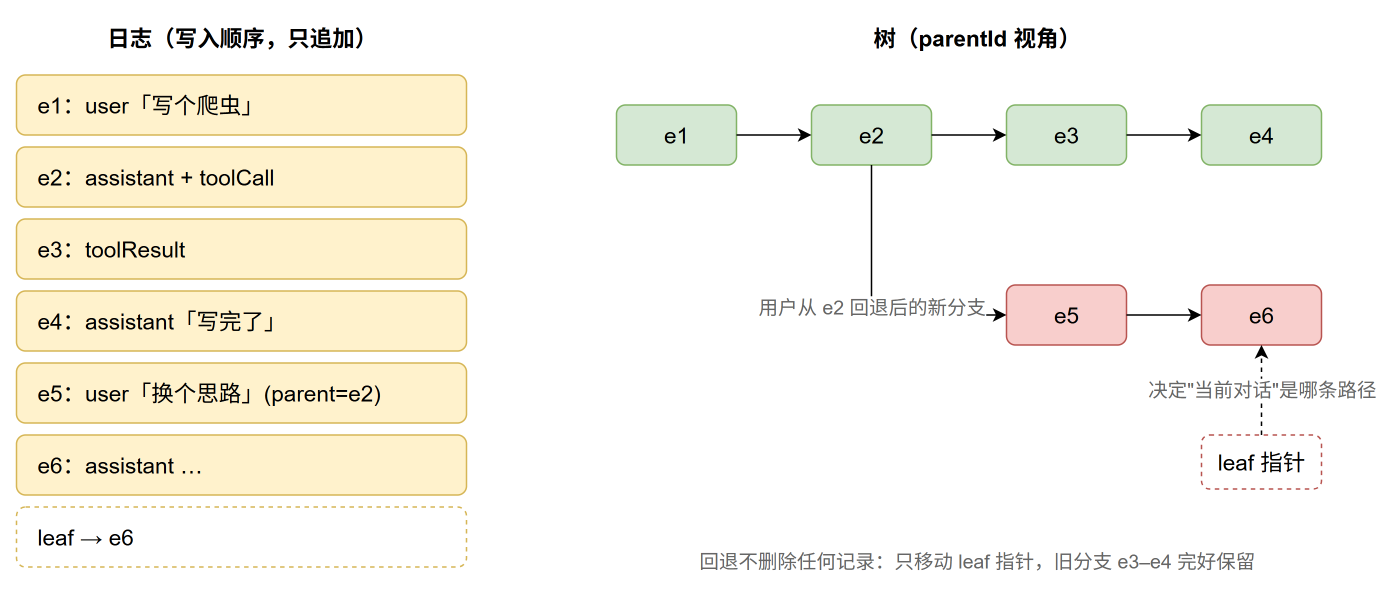

The diagram above was exported from draw.io. Its source (the exported page's mxGraphModel, read from the mxfile embedded in the PNG):
<mxGraphModel adaptiveColors="auto">
  <root>
    <mxCell id="0" />
    <mxCell id="1" parent="0" />
    <mxCell id="t1" value="日志（写入顺序，只追加）" style="text;html=1;fontSize=15;fontStyle=1;align=center;" vertex="1" parent="1">
      <mxGeometry x="40" y="30" width="300" height="30" as="geometry" />
    </mxCell>
    <mxCell id="l1" value="e1：user「写个爬虫」" style="rounded=1;whiteSpace=wrap;html=1;fillColor=#fff2cc;strokeColor=#d6b656;fontSize=15;align=left;spacingLeft=12;" vertex="1" parent="1">
      <mxGeometry x="40" y="70" width="300" height="40" as="geometry" />
    </mxCell>
    <mxCell id="l2" value="e2：assistant + toolCall" style="rounded=1;whiteSpace=wrap;html=1;fillColor=#fff2cc;strokeColor=#d6b656;fontSize=15;align=left;spacingLeft=12;" vertex="1" parent="1">
      <mxGeometry x="40" y="118" width="300" height="40" as="geometry" />
    </mxCell>
    <mxCell id="l3" value="e3：toolResult" style="rounded=1;whiteSpace=wrap;html=1;fillColor=#fff2cc;strokeColor=#d6b656;fontSize=15;align=left;spacingLeft=12;" vertex="1" parent="1">
      <mxGeometry x="40" y="166" width="300" height="40" as="geometry" />
    </mxCell>
    <mxCell id="l4" value="e4：assistant「写完了」" style="rounded=1;whiteSpace=wrap;html=1;fillColor=#fff2cc;strokeColor=#d6b656;fontSize=15;align=left;spacingLeft=12;" vertex="1" parent="1">
      <mxGeometry x="40" y="214" width="300" height="40" as="geometry" />
    </mxCell>
    <mxCell id="l5" value="e5：user「换个思路」(parent=e2)" style="rounded=1;whiteSpace=wrap;html=1;fillColor=#fff2cc;strokeColor=#d6b656;fontSize=15;align=left;spacingLeft=12;" vertex="1" parent="1">
      <mxGeometry x="40" y="262" width="300" height="40" as="geometry" />
    </mxCell>
    <mxCell id="l6" value="e6：assistant …" style="rounded=1;whiteSpace=wrap;html=1;fillColor=#fff2cc;strokeColor=#d6b656;fontSize=15;align=left;spacingLeft=12;" vertex="1" parent="1">
      <mxGeometry x="40" y="310" width="300" height="40" as="geometry" />
    </mxCell>
    <mxCell id="l7" value="leaf → e6" style="rounded=1;whiteSpace=wrap;html=1;fillColor=#ffffff;strokeColor=#d6b656;dashed=1;fontSize=15;align=left;spacingLeft=12;" vertex="1" parent="1">
      <mxGeometry x="40" y="358" width="300" height="40" as="geometry" />
    </mxCell>
    <mxCell id="t2" value="树（parentId 视角）" style="text;html=1;fontSize=15;fontStyle=1;align=center;" vertex="1" parent="1">
      <mxGeometry x="440" y="30" width="480" height="30" as="geometry" />
    </mxCell>
    <mxCell id="n1" value="e1" style="rounded=1;whiteSpace=wrap;html=1;fillColor=#d5e8d4;strokeColor=#82b366;fontSize=15;" vertex="1" parent="1">
      <mxGeometry x="440" y="90" width="80" height="40" as="geometry" />
    </mxCell>
    <mxCell id="n2" value="e2" style="rounded=1;whiteSpace=wrap;html=1;fillColor=#d5e8d4;strokeColor=#82b366;fontSize=15;" vertex="1" parent="1">
      <mxGeometry x="570" y="90" width="80" height="40" as="geometry" />
    </mxCell>
    <mxCell id="n3" value="e3" style="rounded=1;whiteSpace=wrap;html=1;fillColor=#d5e8d4;strokeColor=#82b366;fontSize=15;" vertex="1" parent="1">
      <mxGeometry x="700" y="90" width="80" height="40" as="geometry" />
    </mxCell>
    <mxCell id="n4" value="e4" style="rounded=1;whiteSpace=wrap;html=1;fillColor=#d5e8d4;strokeColor=#82b366;fontSize=15;" vertex="1" parent="1">
      <mxGeometry x="830" y="90" width="80" height="40" as="geometry" />
    </mxCell>
    <mxCell id="n5" value="e5" style="rounded=1;whiteSpace=wrap;html=1;fillColor=#f8cecc;strokeColor=#b85450;fontSize=15;" vertex="1" parent="1">
      <mxGeometry x="700" y="210" width="80" height="40" as="geometry" />
    </mxCell>
    <mxCell id="n6" value="e6" style="rounded=1;whiteSpace=wrap;html=1;fillColor=#f8cecc;strokeColor=#b85450;fontSize=15;" vertex="1" parent="1">
      <mxGeometry x="830" y="210" width="80" height="40" as="geometry" />
    </mxCell>
    <mxCell id="te1" style="edgeStyle=orthogonalEdgeStyle;rounded=1;html=1;exitX=1;exitY=0.5;entryX=0;entryY=0.5;" edge="1" parent="1" source="n1" target="n2">
      <mxGeometry relative="1" as="geometry" />
    </mxCell>
    <mxCell id="te2" style="edgeStyle=orthogonalEdgeStyle;rounded=1;html=1;exitX=1;exitY=0.5;entryX=0;entryY=0.5;" edge="1" parent="1" source="n2" target="n3">
      <mxGeometry relative="1" as="geometry" />
    </mxCell>
    <mxCell id="te3" style="edgeStyle=orthogonalEdgeStyle;rounded=1;html=1;exitX=1;exitY=0.5;entryX=0;entryY=0.5;" edge="1" parent="1" source="n3" target="n4">
      <mxGeometry relative="1" as="geometry" />
    </mxCell>
    <mxCell id="te4" value="用户从 e2 回退后的新分支" style="edgeStyle=orthogonalEdgeStyle;rounded=1;html=1;fontSize=13;fontColor=#666666;exitX=0.5;exitY=1;entryX=0;entryY=0.5;" edge="1" parent="1" source="n2" target="n5">
      <mxGeometry relative="1" as="geometry" />
    </mxCell>
    <mxCell id="te5" style="edgeStyle=orthogonalEdgeStyle;rounded=1;html=1;exitX=1;exitY=0.5;entryX=0;entryY=0.5;" edge="1" parent="1" source="n5" target="n6">
      <mxGeometry relative="1" as="geometry" />
    </mxCell>
    <mxCell id="leafp" value="leaf 指针" style="rounded=1;whiteSpace=wrap;html=1;fillColor=#ffffff;strokeColor=#b85450;dashed=1;fontSize=15;" vertex="1" parent="1">
      <mxGeometry x="830" y="310" width="80" height="36" as="geometry" />
    </mxCell>
    <mxCell id="te6" value="决定&quot;当前对话&quot;是哪条路径" style="edgeStyle=orthogonalEdgeStyle;rounded=1;html=1;dashed=1;fontSize=13;fontColor=#666666;exitX=0.5;exitY=0;entryX=0.5;entryY=1;" edge="1" parent="1" source="leafp" target="n6">
      <mxGeometry relative="1" as="geometry" />
    </mxCell>
    <mxCell id="note" value="回退不删除任何记录：只移动 leaf 指针，旧分支 e3–e4 完好保留" style="text;html=1;fontSize=13;fontColor=#666666;align=center;" vertex="1" parent="1">
      <mxGeometry x="420" y="380" width="520" height="30" as="geometry" />
    </mxCell>
  </root>
</mxGraphModel>